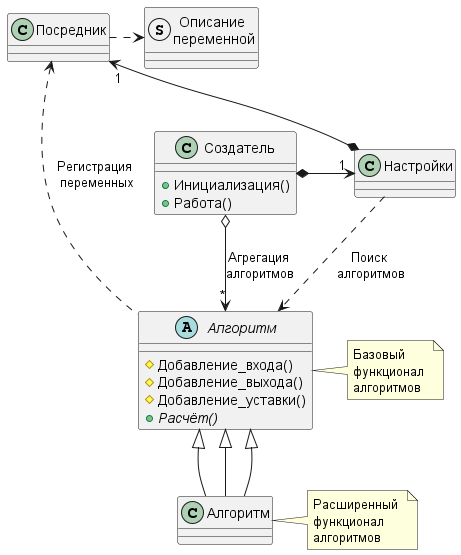

The diagram above was rendered by PlantUML. Its source (embedded in the PNG):
@startuml simple_plus
skinparam groupInheritance 4

struct "Описание \nпеременной" as SR_var_descriptor
class "Посредник" as SR_var_list
class "Настройки" as SR_Settings 
abstract "Алгоритм" as SR_calc_proc {
    #Добавление_входа()
    #Добавление_выхода()
    #Добавление_уставки()
    +{abstract}Расчёт()
}
note right of SR_calc_proc : Базовый \nфункционал \nалгоритмов
class "Алгоритм" as SR_auto_ctl
note right of SR_auto_ctl : Расширенный \nфункционал \nалгоритмов
class "Создатель" as SR_ctl_type {
    +Инициализация()
    +Работа()
}

SR_var_list .right.> SR_var_descriptor
SR_ctl_type *-right-> "1" SR_Settings
SR_Settings *-up-> "1" SR_var_list
SR_Settings ..> SR_calc_proc : Поиск \nалгоритмов
SR_ctl_type o--> "*" SR_calc_proc : Агрегация \nалгоритмов
SR_var_list <.. SR_calc_proc : Регистрация \nпеременных

SR_calc_proc <|-- SR_auto_ctl
SR_calc_proc <|-- SR_auto_ctl
SR_calc_proc <|-- SR_auto_ctl

@enduml